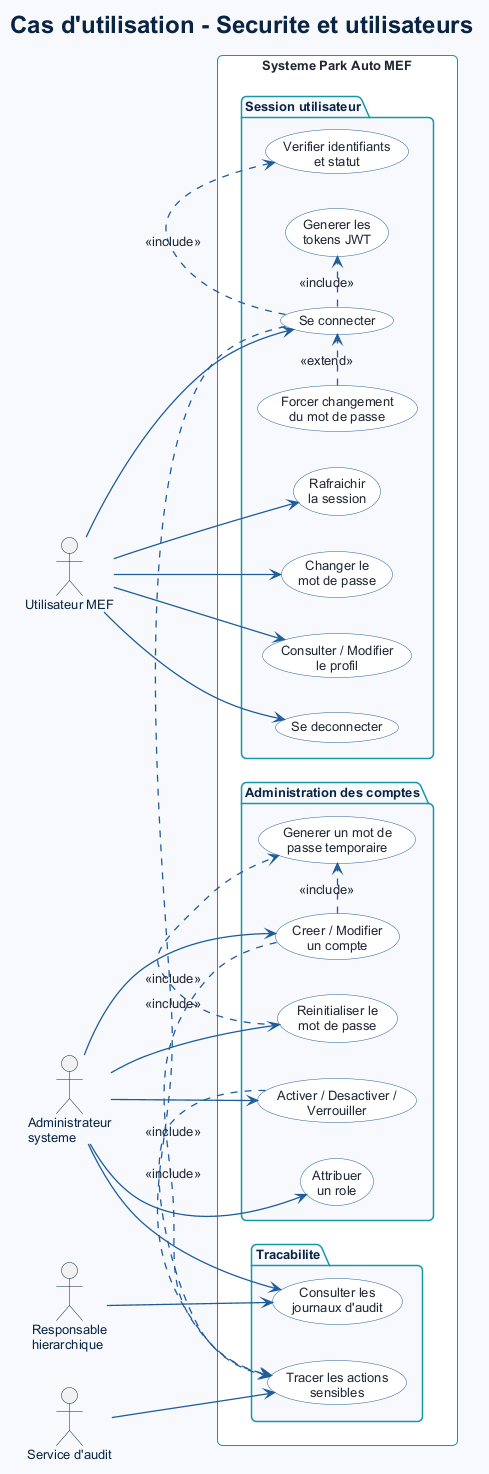

The diagram above was rendered by PlantUML. Its source (embedded in the PNG):
@startuml
!include _theme.puml
title Cas d'utilisation - Securite et utilisateurs
left to right direction

actor "Utilisateur MEF" as user
actor "Administrateur\nsysteme" as admin
actor "Responsable\nhierarchique" as manager
actor "Service d'audit" as audit

rectangle "Systeme Park Auto MEF" {
  package "Session utilisateur" {
    usecase "Se connecter" as login
    usecase "Rafraichir\nla session" as refresh
    usecase "Changer le\nmot de passe" as changePassword
    usecase "Consulter / Modifier\nle profil" as profile
    usecase "Se deconnecter" as logout
    usecase "Verifier identifiants\net statut" as verify
    usecase "Generer les\ntokens JWT" as tokens
    usecase "Forcer changement\ndu mot de passe" as forcePassword
  }

  package "Administration des comptes" {
    usecase "Creer / Modifier\nun compte" as manageUser
    usecase "Activer / Desactiver /\nVerrouiller" as statusUser
    usecase "Attribuer\nun role" as assignRole
    usecase "Reinitialiser le\nmot de passe" as resetPassword
    usecase "Generer un mot de\npasse temporaire" as tempPassword
  }

  package "Tracabilite" {
    usecase "Consulter les\njournaux d'audit" as viewAudit
    usecase "Tracer les actions\nsensibles" as trace
  }
}

user --> login
user --> refresh
user --> changePassword
user --> profile
user --> logout

admin --> manageUser
admin --> statusUser
admin --> assignRole
admin --> resetPassword
admin --> viewAudit
manager --> viewAudit
audit --> trace

login .> verify : <<include>>
login .> tokens : <<include>>
forcePassword .> login : <<extend>>
manageUser .> tempPassword : <<include>>
resetPassword .> tempPassword : <<include>>
login .> trace : <<include>>
manageUser .> trace : <<include>>
statusUser .> trace : <<include>>
@enduml